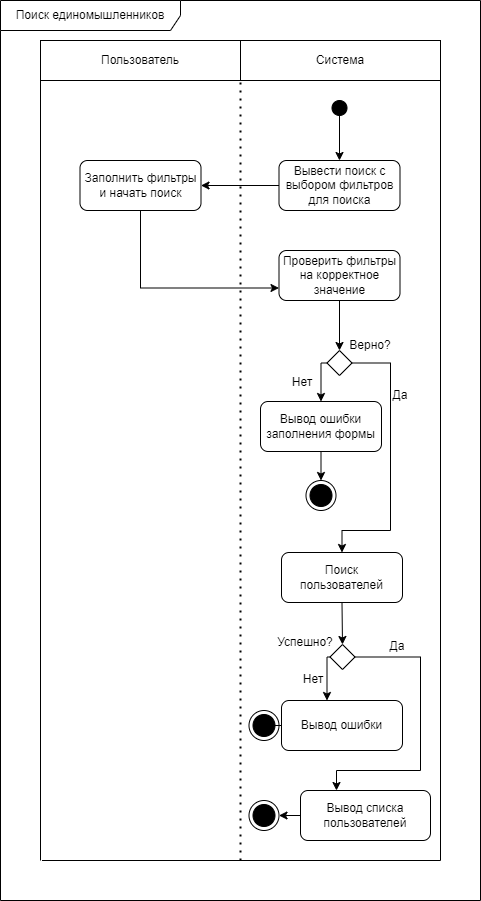

The diagram above was exported from draw.io. Its source (the exported page's mxGraphModel, read from the mxfile embedded in the PNG):
<mxGraphModel dx="1524" dy="886" grid="1" gridSize="10" guides="1" tooltips="1" connect="1" arrows="1" fold="1" page="1" pageScale="1" pageWidth="827" pageHeight="1169" math="0" shadow="0">
  <root>
    <mxCell id="0" />
    <mxCell id="1" parent="0" />
    <mxCell id="4a9bZZS92-BhcnEdYSsW-15" value="" style="ellipse;fillColor=strokeColor;html=1;" parent="1" vertex="1">
      <mxGeometry x="371.5" y="100" width="15" height="15" as="geometry" />
    </mxCell>
    <mxCell id="4a9bZZS92-BhcnEdYSsW-21" value="Пользователь" style="text;html=1;strokeColor=default;fillColor=none;align=center;verticalAlign=middle;whiteSpace=wrap;rounded=0;" parent="1" vertex="1">
      <mxGeometry x="80" y="40" width="200" height="40" as="geometry" />
    </mxCell>
    <mxCell id="4a9bZZS92-BhcnEdYSsW-22" value="Система" style="text;html=1;strokeColor=default;fillColor=none;align=center;verticalAlign=middle;whiteSpace=wrap;rounded=0;" parent="1" vertex="1">
      <mxGeometry x="280" y="40" width="200" height="40" as="geometry" />
    </mxCell>
    <mxCell id="4a9bZZS92-BhcnEdYSsW-24" value="" style="endArrow=classic;html=1;rounded=0;exitX=0.5;exitY=1;exitDx=0;exitDy=0;" parent="1" source="4a9bZZS92-BhcnEdYSsW-15" edge="1">
      <mxGeometry width="50" height="50" relative="1" as="geometry">
        <mxPoint x="339" y="350" as="sourcePoint" />
        <mxPoint x="379" y="160" as="targetPoint" />
      </mxGeometry>
    </mxCell>
    <mxCell id="4a9bZZS92-BhcnEdYSsW-26" value="Вывести поиск с выбором фильтров для поиска" style="text;html=1;strokeColor=default;fillColor=none;align=center;verticalAlign=middle;whiteSpace=wrap;rounded=1;" parent="1" vertex="1">
      <mxGeometry x="318.5" y="160" width="121" height="50" as="geometry" />
    </mxCell>
    <mxCell id="4a9bZZS92-BhcnEdYSsW-27" value="" style="endArrow=classic;html=1;rounded=0;exitX=0;exitY=0.5;exitDx=0;exitDy=0;entryX=1;entryY=0.5;entryDx=0;entryDy=0;" parent="1" source="4a9bZZS92-BhcnEdYSsW-26" target="4a9bZZS92-BhcnEdYSsW-28" edge="1">
      <mxGeometry width="50" height="50" relative="1" as="geometry">
        <mxPoint x="320" y="350" as="sourcePoint" />
        <mxPoint x="240" y="185" as="targetPoint" />
      </mxGeometry>
    </mxCell>
    <mxCell id="4a9bZZS92-BhcnEdYSsW-28" value="Заполнить фильтры и начать поиск" style="text;html=1;strokeColor=default;fillColor=none;align=center;verticalAlign=middle;whiteSpace=wrap;rounded=1;" parent="1" vertex="1">
      <mxGeometry x="119.5" y="160" width="121" height="50" as="geometry" />
    </mxCell>
    <mxCell id="4a9bZZS92-BhcnEdYSsW-29" value="" style="endArrow=classic;html=1;rounded=0;exitX=0.5;exitY=1;exitDx=0;exitDy=0;entryX=0;entryY=0.75;entryDx=0;entryDy=0;edgeStyle=orthogonalEdgeStyle;" parent="1" source="4a9bZZS92-BhcnEdYSsW-28" target="4a9bZZS92-BhcnEdYSsW-30" edge="1">
      <mxGeometry width="50" height="50" relative="1" as="geometry">
        <mxPoint x="310" y="195" as="sourcePoint" />
        <mxPoint x="270" y="280" as="targetPoint" />
      </mxGeometry>
    </mxCell>
    <mxCell id="4a9bZZS92-BhcnEdYSsW-30" value="Проверить фильтры на корректное значение" style="text;html=1;strokeColor=default;fillColor=none;align=center;verticalAlign=middle;whiteSpace=wrap;rounded=1;" parent="1" vertex="1">
      <mxGeometry x="318.5" y="250" width="121" height="50" as="geometry" />
    </mxCell>
    <mxCell id="4a9bZZS92-BhcnEdYSsW-31" value="" style="endArrow=classic;html=1;rounded=0;exitX=0.5;exitY=1;exitDx=0;exitDy=0;entryX=0.5;entryY=0;entryDx=0;entryDy=0;" parent="1" source="4a9bZZS92-BhcnEdYSsW-30" target="4a9bZZS92-BhcnEdYSsW-32" edge="1">
      <mxGeometry width="50" height="50" relative="1" as="geometry">
        <mxPoint x="383" y="450" as="sourcePoint" />
        <mxPoint x="379" y="350" as="targetPoint" />
      </mxGeometry>
    </mxCell>
    <mxCell id="4a9bZZS92-BhcnEdYSsW-35" style="edgeStyle=orthogonalEdgeStyle;rounded=0;orthogonalLoop=1;jettySize=auto;html=1;exitX=1;exitY=0.5;exitDx=0;exitDy=0;entryX=0.5;entryY=0;entryDx=0;entryDy=0;" parent="1" source="4a9bZZS92-BhcnEdYSsW-32" edge="1">
      <mxGeometry relative="1" as="geometry">
        <mxPoint x="381.5" y="552" as="targetPoint" />
        <Array as="points">
          <mxPoint x="430" y="363" />
          <mxPoint x="430" y="530" />
          <mxPoint x="382" y="530" />
        </Array>
      </mxGeometry>
    </mxCell>
    <mxCell id="4a9bZZS92-BhcnEdYSsW-36" style="edgeStyle=orthogonalEdgeStyle;rounded=0;orthogonalLoop=1;jettySize=auto;html=1;exitX=0.5;exitY=1;exitDx=0;exitDy=0;entryX=0.5;entryY=0;entryDx=0;entryDy=0;" parent="1" source="4a9bZZS92-BhcnEdYSsW-55" target="4a9bZZS92-BhcnEdYSsW-40" edge="1">
      <mxGeometry relative="1" as="geometry">
        <mxPoint x="329" y="420" as="targetPoint" />
      </mxGeometry>
    </mxCell>
    <mxCell id="4a9bZZS92-BhcnEdYSsW-32" value="" style="rhombus;whiteSpace=wrap;html=1;" parent="1" vertex="1">
      <mxGeometry x="366.5" y="350" width="25" height="25" as="geometry" />
    </mxCell>
    <mxCell id="4a9bZZS92-BhcnEdYSsW-37" value="Верно?" style="text;html=1;strokeColor=none;fillColor=none;align=center;verticalAlign=middle;whiteSpace=wrap;rounded=0;" parent="1" vertex="1">
      <mxGeometry x="379.5" y="330" width="60" height="30" as="geometry" />
    </mxCell>
    <mxCell id="4a9bZZS92-BhcnEdYSsW-38" value="Нет" style="text;html=1;strokeColor=none;fillColor=none;align=center;verticalAlign=middle;whiteSpace=wrap;rounded=0;" parent="1" vertex="1">
      <mxGeometry x="312" y="367" width="60" height="30" as="geometry" />
    </mxCell>
    <mxCell id="4a9bZZS92-BhcnEdYSsW-39" value="Да" style="text;html=1;strokeColor=none;fillColor=none;align=center;verticalAlign=middle;whiteSpace=wrap;rounded=0;" parent="1" vertex="1">
      <mxGeometry x="410" y="380" width="60" height="30" as="geometry" />
    </mxCell>
    <mxCell id="4a9bZZS92-BhcnEdYSsW-40" value="" style="ellipse;html=1;shape=endState;fillColor=strokeColor;" parent="1" vertex="1">
      <mxGeometry x="345.5" y="480" width="30" height="30" as="geometry" />
    </mxCell>
    <mxCell id="4a9bZZS92-BhcnEdYSsW-41" value="" style="endArrow=none;dashed=1;html=1;dashPattern=1 3;strokeWidth=2;rounded=0;entryX=0;entryY=1;entryDx=0;entryDy=0;" parent="1" target="4a9bZZS92-BhcnEdYSsW-22" edge="1">
      <mxGeometry width="50" height="50" relative="1" as="geometry">
        <mxPoint x="280" y="860" as="sourcePoint" />
        <mxPoint x="370" y="300" as="targetPoint" />
      </mxGeometry>
    </mxCell>
    <mxCell id="4a9bZZS92-BhcnEdYSsW-43" value="" style="endArrow=none;html=1;rounded=0;entryX=0;entryY=1;entryDx=0;entryDy=0;" parent="1" target="4a9bZZS92-BhcnEdYSsW-21" edge="1">
      <mxGeometry width="50" height="50" relative="1" as="geometry">
        <mxPoint x="80" y="860" as="sourcePoint" />
        <mxPoint x="370" y="300" as="targetPoint" />
      </mxGeometry>
    </mxCell>
    <mxCell id="4a9bZZS92-BhcnEdYSsW-46" value="Поиск пользователей" style="text;html=1;strokeColor=default;fillColor=none;align=center;verticalAlign=middle;whiteSpace=wrap;rounded=1;" parent="1" vertex="1">
      <mxGeometry x="321" y="552" width="121" height="50" as="geometry" />
    </mxCell>
    <mxCell id="4a9bZZS92-BhcnEdYSsW-47" value="" style="endArrow=classic;html=1;rounded=0;exitX=0.5;exitY=1;exitDx=0;exitDy=0;entryX=0.5;entryY=0;entryDx=0;entryDy=0;" parent="1" source="4a9bZZS92-BhcnEdYSsW-46" target="4a9bZZS92-BhcnEdYSsW-48" edge="1">
      <mxGeometry width="50" height="50" relative="1" as="geometry">
        <mxPoint x="585.5" y="622" as="sourcePoint" />
        <mxPoint x="586" y="642" as="targetPoint" />
      </mxGeometry>
    </mxCell>
    <mxCell id="4a9bZZS92-BhcnEdYSsW-51" style="edgeStyle=orthogonalEdgeStyle;rounded=0;orthogonalLoop=1;jettySize=auto;html=1;exitX=1;exitY=0.5;exitDx=0;exitDy=0;entryX=0.5;entryY=0;entryDx=0;entryDy=0;" parent="1" source="4a9bZZS92-BhcnEdYSsW-48" edge="1">
      <mxGeometry relative="1" as="geometry">
        <mxPoint x="376" y="790" as="targetPoint" />
        <Array as="points">
          <mxPoint x="460" y="657" />
          <mxPoint x="460" y="770" />
          <mxPoint x="376" y="770" />
        </Array>
      </mxGeometry>
    </mxCell>
    <mxCell id="4a9bZZS92-BhcnEdYSsW-53" style="edgeStyle=orthogonalEdgeStyle;rounded=0;orthogonalLoop=1;jettySize=auto;html=1;exitX=0;exitY=0.5;exitDx=0;exitDy=0;entryX=0.5;entryY=0;entryDx=0;entryDy=0;" parent="1" source="4a9bZZS92-BhcnEdYSsW-48" edge="1">
      <mxGeometry relative="1" as="geometry">
        <mxPoint x="366.5" y="700" as="targetPoint" />
        <Array as="points">
          <mxPoint x="366" y="657" />
        </Array>
      </mxGeometry>
    </mxCell>
    <mxCell id="4a9bZZS92-BhcnEdYSsW-48" value="" style="rhombus;whiteSpace=wrap;html=1;" parent="1" vertex="1">
      <mxGeometry x="369.5" y="644" width="25" height="25" as="geometry" />
    </mxCell>
    <mxCell id="4a9bZZS92-BhcnEdYSsW-49" value="Успешно?" style="text;html=1;strokeColor=none;fillColor=none;align=center;verticalAlign=middle;whiteSpace=wrap;rounded=0;" parent="1" vertex="1">
      <mxGeometry x="315" y="629" width="60" height="25" as="geometry" />
    </mxCell>
    <mxCell id="4a9bZZS92-BhcnEdYSsW-56" value="" style="edgeStyle=orthogonalEdgeStyle;rounded=0;orthogonalLoop=1;jettySize=auto;html=1;exitX=0;exitY=0.5;exitDx=0;exitDy=0;entryX=0.5;entryY=0;entryDx=0;entryDy=0;" parent="1" source="4a9bZZS92-BhcnEdYSsW-32" target="4a9bZZS92-BhcnEdYSsW-55" edge="1">
      <mxGeometry relative="1" as="geometry">
        <mxPoint x="325" y="480" as="targetPoint" />
        <mxPoint x="367" y="363" as="sourcePoint" />
      </mxGeometry>
    </mxCell>
    <mxCell id="4a9bZZS92-BhcnEdYSsW-55" value="Вывод ошибки заполнения формы" style="text;html=1;strokeColor=default;fillColor=none;align=center;verticalAlign=middle;whiteSpace=wrap;rounded=1;" parent="1" vertex="1">
      <mxGeometry x="300" y="401" width="121" height="50" as="geometry" />
    </mxCell>
    <mxCell id="4a9bZZS92-BhcnEdYSsW-57" value="Нет" style="text;html=1;strokeColor=none;fillColor=none;align=center;verticalAlign=middle;whiteSpace=wrap;rounded=0;" parent="1" vertex="1">
      <mxGeometry x="323" y="664" width="60" height="30" as="geometry" />
    </mxCell>
    <mxCell id="4a9bZZS92-BhcnEdYSsW-60" value="" style="endArrow=none;html=1;rounded=0;entryX=0;entryY=1;entryDx=0;entryDy=0;" parent="1" edge="1">
      <mxGeometry width="50" height="50" relative="1" as="geometry">
        <mxPoint x="480" y="860" as="sourcePoint" />
        <mxPoint x="480" y="80" as="targetPoint" />
      </mxGeometry>
    </mxCell>
    <mxCell id="4a9bZZS92-BhcnEdYSsW-61" value="Да" style="text;html=1;strokeColor=none;fillColor=none;align=center;verticalAlign=middle;whiteSpace=wrap;rounded=0;" parent="1" vertex="1">
      <mxGeometry x="407" y="631" width="60" height="30" as="geometry" />
    </mxCell>
    <mxCell id="4a9bZZS92-BhcnEdYSsW-66" style="edgeStyle=orthogonalEdgeStyle;rounded=0;orthogonalLoop=1;jettySize=auto;html=1;exitX=0;exitY=0.5;exitDx=0;exitDy=0;entryX=1;entryY=0.5;entryDx=0;entryDy=0;" parent="1" source="4a9bZZS92-BhcnEdYSsW-64" edge="1">
      <mxGeometry relative="1" as="geometry">
        <mxPoint x="299.5" y="725" as="targetPoint" />
      </mxGeometry>
    </mxCell>
    <mxCell id="4a9bZZS92-BhcnEdYSsW-64" value="Вывод ошибки" style="text;html=1;strokeColor=default;fillColor=none;align=center;verticalAlign=middle;whiteSpace=wrap;rounded=1;" parent="1" vertex="1">
      <mxGeometry x="321" y="700" width="121" height="50" as="geometry" />
    </mxCell>
    <mxCell id="4a9bZZS92-BhcnEdYSsW-65" value="" style="ellipse;html=1;shape=endState;fillColor=strokeColor;" parent="1" vertex="1">
      <mxGeometry x="288.5" y="710" width="30" height="30" as="geometry" />
    </mxCell>
    <mxCell id="4a9bZZS92-BhcnEdYSsW-72" value="Вывод списка пользователей" style="text;html=1;strokeColor=default;fillColor=none;align=center;verticalAlign=middle;whiteSpace=wrap;rounded=1;" parent="1" vertex="1">
      <mxGeometry x="340" y="790" width="130" height="50" as="geometry" />
    </mxCell>
    <mxCell id="4a9bZZS92-BhcnEdYSsW-95" value="" style="endArrow=none;html=1;rounded=0;" parent="1" edge="1">
      <mxGeometry width="50" height="50" relative="1" as="geometry">
        <mxPoint x="81.5" y="860" as="sourcePoint" />
        <mxPoint x="480" y="860" as="targetPoint" />
      </mxGeometry>
    </mxCell>
    <mxCell id="01D0WKEzNjMwUzCxD3XC-1" value="" style="ellipse;html=1;shape=endState;fillColor=strokeColor;" parent="1" vertex="1">
      <mxGeometry x="288.5" y="800" width="30" height="30" as="geometry" />
    </mxCell>
    <mxCell id="01D0WKEzNjMwUzCxD3XC-2" style="edgeStyle=orthogonalEdgeStyle;rounded=0;orthogonalLoop=1;jettySize=auto;html=1;entryX=1;entryY=0.5;entryDx=0;entryDy=0;" parent="1" target="01D0WKEzNjMwUzCxD3XC-1" edge="1">
      <mxGeometry relative="1" as="geometry">
        <mxPoint x="340" y="815" as="sourcePoint" />
        <mxPoint x="329" y="735" as="targetPoint" />
      </mxGeometry>
    </mxCell>
    <mxCell id="01D0WKEzNjMwUzCxD3XC-4" value="Поиск единомышленников" style="shape=umlFrame;whiteSpace=wrap;html=1;pointerEvents=0;width=180;height=30;" parent="1" vertex="1">
      <mxGeometry x="40" width="480" height="900" as="geometry" />
    </mxCell>
  </root>
</mxGraphModel>